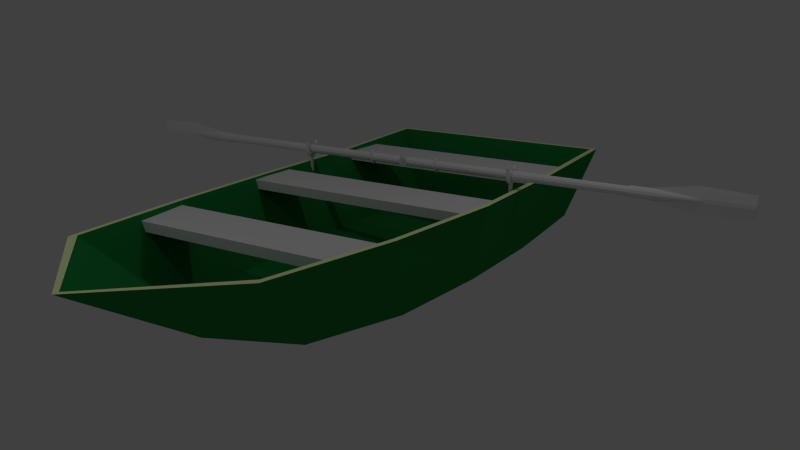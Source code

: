 # Source: boat5.blend  (saved by Blender 2.71.0; exported with 4.5.12 LTS)
import bpy
from mathutils import Matrix  # noqa: F401  (used for matrix-valued properties, if any)

bpy.ops.wm.read_factory_settings(use_empty=True)
scene = bpy.context.scene
scene.name = 'Scene'

# ---- collections
col_collection_1 = bpy.data.collections.new('Collection 1'); scene.collection.children.link(col_collection_1)
col_collection_2 = bpy.data.collections.new('Collection 2'); scene.collection.children.link(col_collection_2)
col_collection_2.hide_render = True
col_collection_2.hide_viewport = True

# ---- materials (node trees are filled in below, after node groups)
mat_seats = bpy.data.materials.new('Seats')
mat_seats.alpha_threshold = 0.0
mat_seats.use_transparent_shadow = False
mat_seats.roughness = 0.5
mat_seats.line_color = (0.0, 0.0, 0.0, 1.0)
mat_hull = bpy.data.materials.new('Hull')
mat_hull.alpha_threshold = 0.0
mat_hull.use_transparent_shadow = False
mat_hull.diffuse_color = (0.015, 0.24, 0.054, 1.0)
mat_hull.roughness = 0.5
mat_hull.line_color = (0.0, 0.0, 0.0, 1.0)
mat_gunwale = bpy.data.materials.new('Gunwale')
mat_gunwale.alpha_threshold = 0.0
mat_gunwale.use_transparent_shadow = False
mat_gunwale.diffuse_color = (0.85, 1.0, 0.5, 1.0)
mat_gunwale.roughness = 0.5
mat_gunwale.line_color = (0.0, 0.0, 0.0, 1.0)

# ---- material node trees

# ---- world
world_world = bpy.data.worlds.new('World'); scene.world = world_world
world_world.color = (0.05088, 0.05088, 0.05088)
world_world.use_sun_shadow = False
world_world.sun_shadow_jitter_overblur = 0.0
world_world.cycles.sampling_method = 'MANUAL'
world_world.cycles.sample_map_resolution = 256

# ---- cameras
cam_camera = bpy.data.cameras.new('Camera')
cam_camera.clip_end = 100.0
cam_camera.lens = 35.0
cam_camera.sensor_width = 32.0
cam_camera.sensor_height = 18.0
cam_camera.ortho_scale = 7.314
cam_camera.dof.focus_distance = 0.0
cam_camera.dof.aperture_fstop = 128.0

# ---- lights
light_lamp_001 = bpy.data.lights.new('Lamp.001', 'POINT')
light_lamp_001.transmission_factor = 0.0
light_lamp_001.cutoff_distance = 30.0
light_lamp_001.energy = 100.0
light_lamp_001.shadow_buffer_clip_start = 1.001
light_lamp_001.shadow_soft_size = 0.1
light_lamp_001.shadow_maximum_resolution = 0.006
light_lamp_001.use_absolute_resolution = True
light_lamp_001.cycles.use_multiple_importance_sampling = False
light_lamp = bpy.data.lights.new('Lamp', 'POINT')
light_lamp.transmission_factor = 0.0
light_lamp.cutoff_distance = 30.0
light_lamp.energy = 100.0
light_lamp.shadow_buffer_clip_start = 1.001
light_lamp.shadow_soft_size = 0.1
light_lamp.shadow_maximum_resolution = 0.006
light_lamp.use_absolute_resolution = True
light_lamp.cycles.use_multiple_importance_sampling = False

# ---- meshes
me_cube_012 = bpy.data.meshes.new('Cube.012')
me_cube_012.from_pydata([(-1.0, -1.0, -1.0), (-1.0, 1.0, -1.0), (1.0, 1.0, -1.0), (1.0, -1.0, -1.0), (-1.0, -1.0, 1.0), (-1.0, 1.0, 1.0), (1.0, 1.0, 1.0), (1.0, -1.0, 1.0), (-0.8408, -13.0, -1.0), (-0.9107, -11.0, -1.0), (0.9107, -11.0, -1.0), (0.8408, -13.0, -1.0), (-0.8408, -13.0, 1.0), (-0.9107, -11.0, 1.0), (0.9107, -11.0, 1.0), (0.8408, -13.0, 1.0), (-1.0, -7.0, -1.0), (-1.0, -5.0, -1.0), (1.0, -5.0, -1.0), (1.0, -7.0, -1.0), (-1.0, -7.0, 1.0), (-1.0, -5.0, 1.0), (1.0, -5.0, 1.0), (1.0, -7.0, 1.0), (0.8353, 3.195, -14.53), (0.631, -13.18, -14.18), (-0.6307, -13.18, -14.18), (-0.8353, 3.195, -14.53), (1.061, 3.835, 2.663), (0.8012, -15.76, 2.491), (-0.7988, -15.76, 2.491), (-1.058, 3.835, 2.663), (1.015, 3.635, 2.663), (0.7669, -15.56, 2.491), (-0.7644, -15.56, 2.491), (-1.012, 3.635, 2.663), (0.7898, 2.995, -13.32), (0.5966, -12.98, -12.98), (-0.5963, -12.98, -12.98), (-0.7898, 2.995, -13.32), (0.8353, -0.8981, -16.42), (0.8353, -4.991, -16.59), (0.7664, -9.084, -16.59), (-0.7663, -9.084, -16.59), (-0.8353, -4.991, -16.59), (-0.8353, -0.8981, -16.42), (1.061, -1.064, 1.63), (1.061, -5.963, 1.458), (0.9732, -10.86, 1.802), (-0.9705, -10.86, 1.802), (-1.058, -5.963, 1.458), (-1.058, -1.064, 1.63), (1.015, -1.164, 1.63), (1.015, -5.963, 1.458), (0.9315, -10.76, 1.802), (-0.9288, -10.76, 1.802), (-1.012, -5.963, 1.458), (-1.012, -1.164, 1.63), (0.7898, -0.9981, -15.22), (0.7898, -4.991, -15.39), (0.7246, -8.984, -15.39), (-0.7245, -8.984, -15.39), (-0.7898, -4.991, -15.39), (-0.7898, -0.9981, -15.22), (5.423e-08, 3.195, -14.53), (0.0001723, -14.36, -14.18), (0.001409, 3.835, 2.663), (0.001236, -18.91, 2.491), (0.001409, 3.635, 2.663), (0.001236, -18.71, 2.491), (1.085e-07, 2.995, -13.32), (0.0001721, -14.16, -12.98), (0.0, -0.8981, -18.31), (0.0, -4.991, -19.35), (5.813e-05, -9.084, -17.93), (5.423e-08, -0.9981, -17.1), (-1.085e-07, -4.991, -18.15), (5.797e-05, -8.984, -16.72)], [], [(4, 5, 1, 0), (5, 6, 2, 1), (6, 7, 3, 2), (7, 4, 0, 3), (0, 1, 2, 3), (7, 6, 5, 4), (12, 13, 9, 8), (13, 14, 10, 9), (14, 15, 11, 10), (15, 12, 8, 11), (8, 9, 10, 11), (15, 14, 13, 12), (20, 21, 17, 16), (21, 22, 18, 17), (22, 23, 19, 18), (23, 20, 16, 19), (16, 17, 18, 19), (23, 22, 21, 20), (74, 65, 26, 43), (49, 30, 34, 55), (42, 48, 29, 25), (65, 67, 30, 26), (45, 51, 31, 27), (66, 64, 27, 31), (55, 34, 38, 61), (67, 29, 33, 69), (66, 31, 35, 68), (46, 28, 32, 52), (77, 61, 38, 71), (69, 33, 37, 71), (68, 35, 39, 70), (52, 32, 36, 58), (64, 72, 45, 27), (72, 73, 44, 45), (73, 74, 43, 44), (31, 51, 57, 35), (51, 50, 56, 57), (50, 49, 55, 56), (24, 28, 46, 40), (40, 46, 47, 41), (41, 47, 48, 42), (26, 30, 49, 43), (43, 49, 50, 44), (44, 50, 51, 45), (35, 57, 63, 39), (57, 56, 62, 63), (56, 55, 61, 62), (29, 48, 54, 33), (48, 47, 53, 54), (47, 46, 52, 53), (70, 39, 63, 75), (75, 63, 62, 76), (76, 62, 61, 77), (33, 54, 60, 37), (54, 53, 59, 60), (53, 52, 58, 59), (42, 25, 65, 74), (25, 29, 67, 65), (28, 24, 64, 66), (30, 67, 69, 34), (28, 66, 68, 32), (60, 77, 71, 37), (34, 69, 71, 38), (32, 68, 70, 36), (24, 40, 72, 64), (40, 41, 73, 72), (41, 42, 74, 73), (36, 70, 75, 58), (58, 75, 76, 59), (59, 76, 77, 60)])
me_cube_012.polygons.foreach_set('material_index', [0, 0, 0, 0, 0, 0, 0, 0, 0, 0, 0, 0, 0, 0, 0, 0, 0, 0, 1, 2, 1, 1, 1, 1, 1, 2, 2, 2, 1, 1, 1, 1, 1, 1, 1, 2, 2, 2, 1, 1, 1, 1, 1, 1, 1, 1, 1, 2, 2, 2, 1, 1, 1, 1, 1, 1, 1, 1, 1, 2, 2, 1, 1, 1, 1, 1, 1, 1, 1, 1])
me_cube_012.materials.append(mat_seats)
me_cube_012.materials.append(mat_hull)
me_cube_012.materials.append(mat_gunwale)
me_cube_012.use_remesh_preserve_volume = False
me_cube_012.use_remesh_preserve_attributes = False
me_cube_012.use_mirror_vertex_groups = False
me_cube_012.update()
me_torus_001 = bpy.data.meshes.new('Torus.001')
me_torus_001.from_pydata([(0.165, 0.0, 0.0), (0.1603, 0.0, 0.0175), (0.1475, 0.0, 0.03031), (0.13, 0.0, 0.035), (0.1125, 0.0, 0.03031), (0.09969, 0.0, 0.0175), (0.095, 0.0, 4.286e-18), (0.09969, 0.0, -0.0175), (0.1125, 0.0, -0.03031), (0.13, 0.0, -0.035), (0.1475, 0.0, -0.03031), (0.1603, 0.0, -0.0175), (-0.165, 1.442e-08, 0.0), (-0.1603, 1.401e-08, 0.0175), (-0.1475, 1.289e-08, 0.03031), (-0.13, 1.136e-08, 0.035), (-0.1125, 9.835e-09, 0.03031), (-0.09969, 8.715e-09, 0.0175), (-0.095, 8.305e-09, 4.286e-18), (-0.09969, 8.715e-09, -0.0175), (-0.1125, 9.835e-09, -0.03031), (-0.13, 1.136e-08, -0.035), (-0.1475, 1.289e-08, -0.03031), (-0.1603, 1.401e-08, -0.0175), (-0.155, -0.05643, 0.0), (-0.1506, -0.05483, 0.0175), (-0.1386, -0.05045, 0.03031), (-0.1222, -0.04446, 0.035), (-0.1057, -0.03848, 0.03031), (-0.09368, -0.0341, 0.0175), (-0.08927, -0.03249, 4.286e-18), (-0.09368, -0.0341, -0.0175), (-0.1057, -0.03848, -0.03031), (-0.1222, -0.04446, -0.035), (-0.1386, -0.05045, -0.03031), (-0.1506, -0.05483, -0.0175), (-0.1264, -0.1061, 0.0), (-0.1228, -0.103, 0.0175), (-0.113, -0.09481, 0.03031), (-0.09959, -0.08356, 0.035), (-0.08618, -0.07231, 0.03031), (-0.07637, -0.06408, 0.0175), (-0.07277, -0.06106, 4.286e-18), (-0.07637, -0.06408, -0.0175), (-0.08618, -0.07231, -0.03031), (-0.09959, -0.08356, -0.035), (-0.113, -0.09481, -0.03031), (-0.1228, -0.103, -0.0175), (-0.0825, -0.1429, 0.0), (-0.08016, -0.1388, 0.0175), (-0.07375, -0.1277, 0.03031), (-0.065, -0.1126, 0.035), (-0.05625, -0.09743, 0.03031), (-0.04984, -0.08633, 0.0175), (-0.0475, -0.08227, 4.286e-18), (-0.04984, -0.08633, -0.0175), (-0.05625, -0.09743, -0.03031), (-0.065, -0.1126, -0.035), (-0.07375, -0.1277, -0.03031), (-0.08016, -0.1388, -0.0175), (-0.02865, -0.1625, 0.0), (-0.02784, -0.1579, 0.0175), (-0.02561, -0.1453, 0.03031), (-0.02257, -0.128, 0.035), (-0.01954, -0.1108, 0.03031), (-0.01731, -0.09817, 0.0175), (-0.0165, -0.09356, 4.286e-18), (-0.01731, -0.09817, -0.0175), (-0.01954, -0.1108, -0.03031), (-0.02257, -0.128, -0.035), (-0.02561, -0.1453, -0.03031), (-0.02784, -0.1579, -0.0175), (0.02865, -0.1625, 0.0), (0.02784, -0.1579, 0.0175), (0.02561, -0.1453, 0.03031), (0.02257, -0.128, 0.035), (0.01954, -0.1108, 0.03031), (0.01731, -0.09817, 0.0175), (0.0165, -0.09356, 4.286e-18), (0.01731, -0.09817, -0.0175), (0.01954, -0.1108, -0.03031), (0.02257, -0.128, -0.035), (0.02561, -0.1453, -0.03031), (0.02784, -0.1579, -0.0175), (0.0825, -0.1429, 0.0), (0.08016, -0.1388, 0.0175), (0.07375, -0.1277, 0.03031), (0.065, -0.1126, 0.035), (0.05625, -0.09743, 0.03031), (0.04984, -0.08633, 0.0175), (0.0475, -0.08227, 4.286e-18), (0.04984, -0.08633, -0.0175), (0.05625, -0.09743, -0.03031), (0.065, -0.1126, -0.035), (0.07375, -0.1277, -0.03031), (0.08016, -0.1388, -0.0175), (0.1264, -0.1061, 0.0), (0.1228, -0.103, 0.0175), (0.113, -0.09481, 0.03031), (0.09959, -0.08356, 0.035), (0.08618, -0.07231, 0.03031), (0.07637, -0.06408, 0.0175), (0.07277, -0.06106, 4.286e-18), (0.07637, -0.06408, -0.0175), (0.08618, -0.07231, -0.03031), (0.09959, -0.08356, -0.035), (0.113, -0.09481, -0.03031), (0.1228, -0.103, -0.0175), (0.155, -0.05643, 0.0), (0.1506, -0.05483, 0.0175), (0.1386, -0.05045, 0.03031), (0.1222, -0.04446, 0.035), (0.1057, -0.03848, 0.03031), (0.09368, -0.0341, 0.0175), (0.08927, -0.03249, 4.286e-18), (0.09368, -0.0341, -0.0175), (0.1057, -0.03848, -0.03031), (0.1222, -0.04446, -0.035), (0.1386, -0.05045, -0.03031), (0.1506, -0.05483, -0.0175), (0.165, 0.1, 0.0), (0.1603, 0.1, 0.0175), (0.1475, 0.1, 0.03031), (0.13, 0.1, 0.035), (0.1125, 0.1, 0.03031), (0.09969, 0.1, 0.0175), (0.095, 0.1, 4.286e-18), (0.09969, 0.1, -0.0175), (0.1125, 0.1, -0.03031), (0.13, 0.1, -0.035), (0.1475, 0.1, -0.03031), (0.1603, 0.1, -0.0175), (-0.165, 0.1, 0.0), (-0.1603, 0.1, 0.0175), (-0.1475, 0.1, 0.03031), (-0.13, 0.1, 0.035), (-0.1125, 0.1, 0.03031), (-0.09969, 0.1, 0.0175), (-0.095, 0.1, 4.286e-18), (-0.09969, 0.1, -0.0175), (-0.1125, 0.1, -0.03031), (-0.13, 0.1, -0.035), (-0.1475, 0.1, -0.03031), (-0.1603, 0.1, -0.0175), (0.1626, 0.15, 0.0), (0.1602, 0.15, 0.0175), (0.1538, 0.15, 0.03031), (0.1451, 0.15, 0.035), (0.1363, 0.15, 0.03031), (0.1299, 0.15, 0.0175), (0.1276, 0.15, 0.0), (0.1299, 0.15, -0.0175), (0.1363, 0.15, -0.03031), (0.1451, 0.15, -0.035), (0.1538, 0.15, -0.03031), (0.1602, 0.15, -0.0175), (-0.1616, 0.15, 0.0), (-0.1593, 0.15, 0.0175), (-0.1529, 0.15, 0.03031), (-0.1441, 0.15, 0.035), (-0.1354, 0.15, 0.03031), (-0.129, 0.15, 0.0175), (-0.1266, 0.15, 0.0), (-0.129, 0.15, -0.0175), (-0.1354, 0.15, -0.03031), (-0.1441, 0.15, -0.035), (-0.1529, 0.15, -0.03031), (-0.1593, 0.15, -0.0175), (-0.035, -0.1267, 0.0), (-0.03031, -0.1267, 0.0175), (-0.0175, -0.1267, 0.03031), (1.49e-08, -0.1267, 0.035), (0.0175, -0.1267, 0.03031), (0.03031, -0.1267, 0.0175), (0.035, -0.1267, 4.286e-18), (0.03031, -0.1267, -0.0175), (0.0175, -0.1267, -0.03031), (1.49e-08, -0.1267, -0.035), (-0.0175, -0.1267, -0.03031), (-0.03031, -0.1267, -0.0175), (-0.035, -0.5267, 1.774e-07), (-0.03031, -0.5267, 0.0175), (-0.0175, -0.5267, 0.03031), (1.49e-08, -0.5267, 0.035), (0.0175, -0.5267, 0.03031), (0.03031, -0.5267, 0.0175), (0.035, -0.5267, 1.774e-07), (0.03031, -0.5267, -0.0175), (0.0175, -0.5267, -0.03031), (1.49e-08, -0.5267, -0.035), (-0.0175, -0.5267, -0.03031), (-0.03031, -0.5267, -0.0175)], [], [(12, 24, 25, 13), (13, 25, 26, 14), (14, 26, 27, 15), (15, 27, 28, 16), (16, 28, 29, 17), (17, 29, 30, 18), (18, 30, 31, 19), (19, 31, 32, 20), (20, 32, 33, 21), (21, 33, 34, 22), (22, 34, 35, 23), (23, 35, 24, 12), (24, 36, 37, 25), (25, 37, 38, 26), (26, 38, 39, 27), (27, 39, 40, 28), (28, 40, 41, 29), (29, 41, 42, 30), (30, 42, 43, 31), (31, 43, 44, 32), (32, 44, 45, 33), (33, 45, 46, 34), (34, 46, 47, 35), (35, 47, 36, 24), (36, 48, 49, 37), (37, 49, 50, 38), (38, 50, 51, 39), (39, 51, 52, 40), (40, 52, 53, 41), (41, 53, 54, 42), (42, 54, 55, 43), (43, 55, 56, 44), (44, 56, 57, 45), (45, 57, 58, 46), (46, 58, 59, 47), (47, 59, 48, 36), (48, 60, 61, 49), (49, 61, 62, 50), (50, 62, 63, 51), (51, 63, 64, 52), (52, 64, 65, 53), (53, 65, 66, 54), (54, 66, 67, 55), (55, 67, 68, 56), (56, 68, 69, 57), (57, 69, 70, 58), (58, 70, 71, 59), (59, 71, 60, 48), (60, 72, 73, 61), (61, 73, 74, 62), (62, 74, 75, 63), (63, 75, 76, 64), (64, 76, 77, 65), (65, 77, 78, 66), (66, 78, 79, 67), (67, 79, 80, 68), (68, 80, 81, 69), (69, 81, 82, 70), (70, 82, 83, 71), (71, 83, 72, 60), (72, 84, 85, 73), (73, 85, 86, 74), (74, 86, 87, 75), (75, 87, 88, 76), (76, 88, 89, 77), (77, 89, 90, 78), (78, 90, 91, 79), (79, 91, 92, 80), (80, 92, 93, 81), (81, 93, 94, 82), (82, 94, 95, 83), (83, 95, 84, 72), (84, 96, 97, 85), (85, 97, 98, 86), (86, 98, 99, 87), (87, 99, 100, 88), (88, 100, 101, 89), (89, 101, 102, 90), (90, 102, 103, 91), (91, 103, 104, 92), (92, 104, 105, 93), (93, 105, 106, 94), (94, 106, 107, 95), (95, 107, 96, 84), (96, 108, 109, 97), (97, 109, 110, 98), (98, 110, 111, 99), (99, 111, 112, 100), (100, 112, 113, 101), (101, 113, 114, 102), (102, 114, 115, 103), (103, 115, 116, 104), (104, 116, 117, 105), (105, 117, 118, 106), (106, 118, 119, 107), (107, 119, 108, 96), (108, 0, 1, 109), (109, 1, 2, 110), (110, 2, 3, 111), (111, 3, 4, 112), (112, 4, 5, 113), (113, 5, 6, 114), (114, 6, 7, 115), (115, 7, 8, 116), (116, 8, 9, 117), (117, 9, 10, 118), (118, 10, 11, 119), (119, 11, 0, 108), (3, 2, 122, 123), (21, 22, 142, 141), (17, 18, 138, 137), (7, 6, 126, 127), (11, 10, 130, 131), (9, 8, 128, 129), (8, 7, 127, 128), (18, 19, 139, 138), (5, 4, 124, 125), (1, 0, 120, 121), (6, 5, 125, 126), (14, 15, 135, 134), (0, 11, 131, 120), (2, 1, 121, 122), (12, 13, 133, 132), (19, 20, 140, 139), (16, 17, 137, 136), (4, 3, 123, 124), (10, 9, 129, 130), (22, 23, 143, 142), (23, 12, 132, 143), (13, 14, 134, 133), (15, 16, 136, 135), (20, 21, 141, 140), (133, 134, 158, 157), (120, 131, 155, 144), (138, 139, 163, 162), (129, 128, 152, 153), (121, 120, 144, 145), (141, 142, 166, 165), (123, 122, 146, 147), (142, 143, 167, 166), (128, 127, 151, 152), (125, 124, 148, 149), (130, 129, 153, 154), (131, 130, 154, 155), (135, 136, 160, 159), (136, 137, 161, 160), (127, 126, 150, 151), (134, 135, 159, 158), (132, 133, 157, 156), (122, 121, 145, 146), (126, 125, 149, 150), (143, 132, 156, 167), (124, 123, 147, 148), (139, 140, 164, 163), (137, 138, 162, 161), (140, 141, 165, 164), (148, 147, 146, 145, 144, 155, 154, 153, 152, 151, 150, 149), (156, 157, 158, 159, 160, 161, 162, 163, 164, 165, 166, 167), (168, 179, 178, 177, 176, 175, 174, 173, 172, 171, 170, 169), (180, 181, 182, 183, 184, 185, 186, 187, 188, 189, 190, 191), (179, 168, 180, 191), (173, 174, 186, 185), (169, 170, 182, 181), (172, 173, 185, 184), (174, 175, 187, 186), (170, 171, 183, 182), (177, 178, 190, 189), (178, 179, 191, 190), (175, 176, 188, 187), (176, 177, 189, 188), (171, 172, 184, 183), (168, 169, 181, 180)])
me_torus_001.use_remesh_preserve_volume = False
me_torus_001.use_remesh_preserve_attributes = False
me_torus_001.use_mirror_vertex_groups = False
me_torus_001.update()
me_cylinder_001 = bpy.data.meshes.new('Cylinder.001')
me_cylinder_001.from_pydata([(0.0, 0.083, -2.1), (0.0, 0.083, 2.1), (0.0415, 0.07188, -2.1), (0.0415, 0.07188, 2.1), (0.07188, 0.0415, -2.1), (0.07188, 0.0415, 2.1), (0.083, -3.628e-09, -2.1), (0.083, -3.628e-09, 2.1), (0.07188, -0.0415, -2.1), (0.07188, -0.0415, 2.1), (0.0415, -0.07188, -2.1), (0.0415, -0.07188, 2.1), (1.253e-08, -0.083, -2.1), (1.253e-08, -0.083, 2.1), (-0.0415, -0.07188, -2.1), (-0.0415, -0.07188, 2.1), (-0.07188, -0.0415, -2.1), (-0.07188, -0.0415, 2.1), (-0.083, -3.859e-08, -2.1), (-0.083, -3.859e-08, 2.1), (-0.07188, 0.0415, -2.1), (-0.07188, 0.0415, 2.1), (-0.0415, 0.07188, -2.1), (-0.0415, 0.07188, 2.1), (0.0, 0.083, 1.459), (0.0, 0.083, 1.502), (0.0415, 0.07188, 1.502), (0.0415, 0.07188, 1.459), (0.07188, 0.0415, 1.502), (0.07188, 0.0415, 1.459), (0.083, -3.628e-09, 1.502), (0.083, -3.628e-09, 1.459), (0.07188, -0.0415, 1.502), (0.07188, -0.0415, 1.459), (0.0415, -0.07188, 1.502), (0.0415, -0.07188, 1.459), (1.253e-08, -0.083, 1.502), (1.253e-08, -0.083, 1.459), (-0.0415, -0.07188, 1.502), (-0.0415, -0.07188, 1.459), (-0.07188, -0.0415, 1.502), (-0.07188, -0.0415, 1.459), (-0.083, -3.859e-08, 1.502), (-0.083, -3.859e-08, 1.459), (-0.07188, 0.0415, 1.502), (-0.07188, 0.0415, 1.459), (-0.0415, 0.07188, 1.502), (-0.0415, 0.07188, 1.459), (2.235e-09, 0.083, 1.502), (2.235e-09, 0.083, 1.459), (0.0664, 0.07188, 1.459), (0.0664, 0.07188, 1.502), (0.115, 0.0415, 1.459), (0.115, 0.0415, 1.502), (0.1328, -3.628e-09, 1.459), (0.1328, -3.628e-09, 1.502), (0.115, -0.0415, 1.459), (0.115, -0.0415, 1.502), (0.0664, -0.07188, 1.459), (0.0664, -0.07188, 1.502), (2.229e-08, -0.083, 1.459), (2.229e-08, -0.083, 1.502), (-0.0664, -0.07188, 1.459), (-0.0664, -0.07188, 1.502), (-0.115, -0.0415, 1.459), (-0.115, -0.0415, 1.502), (-0.1328, -3.859e-08, 1.459), (-0.1328, -3.859e-08, 1.502), (-0.115, 0.0415, 1.459), (-0.115, 0.0415, 1.502), (-0.0664, 0.07188, 1.459), (-0.0664, 0.07188, 1.502), (3.713e-10, 0.09954, -2.1), (0.04977, 0.08621, -2.1), (0.08621, 0.04977, -2.1), (0.09954, -2.123e-09, -2.1), (0.08621, -0.04977, -2.1), (0.04977, -0.08621, -2.1), (1.54e-08, -0.09954, -2.1), (-0.04977, -0.08621, -2.1), (-0.08621, -0.04977, -2.1), (-0.09954, -4.405e-08, -2.1), (-0.08621, 0.04977, -2.1), (-0.04977, 0.08621, -2.1), (3.713e-10, 0.09954, -2.1), (0.04977, 0.08621, -2.1), (0.08621, 0.04977, -2.1), (0.09954, -2.123e-09, -2.1), (0.08621, -0.04977, -2.1), (0.04977, -0.08621, -2.1), (1.54e-08, -0.09954, -2.1), (-0.04977, -0.08621, -2.1), (-0.08621, -0.04977, -2.1), (-0.09954, -4.405e-08, -2.1), (-0.08621, 0.04977, -2.1), (-0.04977, 0.08621, -2.1), (0.02489, 0.09288, -2.1), (0.06799, 0.06799, -2.1), (0.09288, 0.02489, -2.1), (0.09288, -0.02489, -2.1), (0.06799, -0.06799, -2.1), (0.02489, -0.09288, -2.1), (-0.02489, -0.09288, -2.1), (-0.06799, -0.06799, -2.1), (-0.09288, -0.02489, -2.1), (-0.09288, 0.02489, -2.1), (-0.06799, 0.06799, -2.1), (-0.02489, 0.09288, -2.1), (3.713e-10, 0.09954, -2.1), (0.04977, 0.08621, -2.1), (0.08621, 0.04977, -2.1), (0.09954, -2.123e-09, -2.1), (0.08621, -0.04977, -2.1), (0.04977, -0.08621, -2.1), (1.54e-08, -0.09954, -2.1), (-0.04977, -0.08621, -2.1), (-0.08621, -0.04977, -2.1), (-0.09954, -4.405e-08, -2.1), (-0.08621, 0.04977, -2.1), (-0.04977, 0.08621, -2.1), (0.02489, 0.09288, -2.1), (0.06799, 0.06799, -2.1), (0.09288, 0.02489, -2.1), (0.09288, -0.02489, -2.1), (0.06799, -0.06799, -2.1), (0.02489, -0.09288, -2.1), (-0.02489, -0.09288, -2.1), (-0.06799, -0.06799, -2.1), (-0.09288, -0.02489, -2.1), (-0.09288, 0.02489, -2.1), (-0.06799, 0.06799, -2.1), (-0.02489, 0.09288, -2.1), (3.713e-10, 0.09954, -2.4), (0.04977, 0.08621, -2.4), (0.08621, 0.04977, -2.4), (0.09954, -2.123e-09, -2.4), (0.08621, -0.04977, -2.4), (0.04977, -0.08621, -2.4), (1.54e-08, -0.09954, -2.4), (-0.04977, -0.08621, -2.4), (-0.08621, -0.04977, -2.4), (-0.09954, -4.405e-08, -2.4), (-0.08621, 0.04977, -2.4), (-0.04977, 0.08621, -2.4), (0.02489, 0.09288, -2.4), (0.06799, 0.06799, -2.4), (0.09288, 0.02489, -2.4), (0.09288, -0.02489, -2.4), (0.06799, -0.06799, -2.4), (0.02489, -0.09288, -2.4), (-0.02489, -0.09288, -2.4), (-0.06799, -0.06799, -2.4), (-0.09288, -0.02489, -2.4), (-0.09288, 0.02489, -2.4), (-0.06799, 0.06799, -2.4), (-0.02489, 0.09288, -2.4), (-3.725e-09, 0.02489, -3.273), (0.01589, 0.02489, -3.26), (0.02752, 0.02489, -3.223), (0.2335, -2.123e-09, -3.198), (0.02752, -0.02489, -3.223), (0.01589, -0.02489, -3.26), (5.588e-09, -0.02489, -3.273), (-0.01589, -0.02489, -3.26), (-0.02752, -0.02489, -3.223), (-0.2335, -4.405e-08, -3.198), (-0.02752, 0.02489, -3.223), (-0.01589, 0.02489, -3.26), (0.007944, 0.02489, -3.266), (0.0217, 0.02489, -3.241), (0.02965, 0.02489, -3.198), (0.02965, -0.02489, -3.198), (0.0217, -0.02489, -3.241), (0.007944, -0.02489, -3.266), (-0.007944, -0.02489, -3.266), (-0.0217, -0.02489, -3.241), (-0.02965, -0.02489, -3.198), (-0.02965, 0.02489, -3.198), (-0.0217, 0.02489, -3.241), (-0.007944, 0.02489, -3.266), (-3.725e-09, 0.02489, -3.273), (0.01589, 0.02489, -3.26), (0.02752, 0.02489, -3.223), (0.2335, -2.123e-09, -3.198), (0.02752, -0.02489, -3.223), (0.01589, -0.02489, -3.26), (5.588e-09, -0.02489, -3.273), (-0.01589, -0.02489, -3.26), (-0.02752, -0.02489, -3.223), (-0.2335, -4.405e-08, -3.198), (-0.02752, 0.02489, -3.223), (-0.01589, 0.02489, -3.26), (0.007944, 0.02489, -3.266), (0.0217, 0.02489, -3.241), (0.02965, 0.02489, -3.198), (0.02965, -0.02489, -3.198), (0.0217, -0.02489, -3.241), (0.007944, -0.02489, -3.266), (-0.007944, -0.02489, -3.266), (-0.0217, -0.02489, -3.241), (-0.02965, -0.02489, -3.198), (-0.02965, 0.02489, -3.198), (-0.0217, 0.02489, -3.241), (-0.007944, 0.02489, -3.266), (-3.458e-09, 0.02489, -4.038), (0.0135, 0.02489, -4.038), (0.02339, 0.02489, -4.038), (0.1984, -2.123e-09, -4.038), (0.02339, -0.02489, -4.038), (0.0135, -0.02489, -4.038), (4.459e-09, -0.02489, -4.038), (-0.0135, -0.02489, -4.038), (-0.02339, -0.02489, -4.038), (-0.1984, -4.405e-08, -4.038), (-0.02339, 0.02489, -4.038), (-0.0135, 0.02489, -4.038), (0.006752, 0.02489, -4.038), (0.01845, 0.02489, -4.038), (0.0252, 0.02489, -4.038), (0.0252, -0.02489, -4.038), (0.01845, -0.02489, -4.038), (0.006752, -0.02489, -4.038), (-0.006752, -0.02489, -4.038), (-0.01845, -0.02489, -4.038), (-0.0252, -0.02489, -4.038), (-0.0252, 0.02489, -4.038), (-0.01845, 0.02489, -4.038), (-0.006752, 0.02489, -4.038)], [], [(25, 1, 3, 26), (26, 3, 5, 28), (28, 5, 7, 30), (30, 7, 9, 32), (32, 9, 11, 34), (34, 11, 13, 36), (36, 13, 15, 38), (38, 15, 17, 40), (40, 17, 19, 42), (42, 19, 21, 44), (3, 1, 23, 21, 19, 17, 15, 13, 11, 9, 7, 5), (46, 23, 1, 25), (44, 21, 23, 46), (22, 0, 72, 83), (0, 24, 27, 2), (48, 25, 26, 51), (2, 27, 29, 4), (51, 26, 28, 53), (4, 29, 31, 6), (53, 28, 30, 55), (6, 31, 33, 8), (55, 30, 32, 57), (8, 33, 35, 10), (57, 32, 34, 59), (10, 35, 37, 12), (59, 34, 36, 61), (12, 37, 39, 14), (61, 36, 38, 63), (14, 39, 41, 16), (63, 38, 40, 65), (16, 41, 43, 18), (65, 40, 42, 67), (18, 43, 45, 20), (67, 42, 44, 69), (22, 47, 24, 0), (71, 46, 25, 48), (20, 45, 47, 22), (69, 44, 46, 71), (24, 49, 50, 27), (49, 48, 51, 50), (27, 50, 52, 29), (50, 51, 53, 52), (29, 52, 54, 31), (52, 53, 55, 54), (31, 54, 56, 33), (54, 55, 57, 56), (33, 56, 58, 35), (56, 57, 59, 58), (35, 58, 60, 37), (58, 59, 61, 60), (37, 60, 62, 39), (60, 61, 63, 62), (39, 62, 64, 41), (62, 63, 65, 64), (41, 64, 66, 43), (64, 65, 67, 66), (43, 66, 68, 45), (66, 67, 69, 68), (47, 70, 49, 24), (70, 71, 48, 49), (45, 68, 70, 47), (68, 69, 71, 70), (20, 22, 83, 82), (18, 20, 82, 81), (16, 18, 81, 80), (14, 16, 80, 79), (12, 14, 79, 78), (10, 12, 78, 77), (8, 10, 77, 76), (6, 8, 76, 75), (4, 6, 75, 74), (2, 4, 74, 73), (0, 2, 73, 72), (83, 72, 84, 107, 95), (82, 83, 95, 106, 94), (81, 82, 94, 105, 93), (80, 81, 93, 104, 92), (79, 80, 92, 103, 91), (78, 79, 91, 102, 90), (77, 78, 90, 101, 89), (76, 77, 89, 100, 88), (75, 76, 88, 99, 87), (74, 75, 87, 98, 86), (73, 74, 86, 97, 85), (72, 73, 85, 96, 84), (94, 106, 130, 118), (97, 86, 110, 121), (92, 104, 128, 116), (106, 95, 119, 130), (90, 102, 126, 114), (104, 93, 117, 128), (88, 100, 124, 112), (102, 91, 115, 126), (100, 89, 113, 124), (86, 98, 122, 110), (95, 107, 131, 119), (98, 87, 111, 122), (84, 96, 120, 108), (93, 105, 129, 117), (96, 85, 109, 120), (107, 84, 108, 131), (91, 103, 127, 115), (105, 94, 118, 129), (89, 101, 125, 113), (103, 92, 116, 127), (101, 90, 114, 125), (87, 99, 123, 111), (99, 88, 112, 123), (85, 97, 121, 109), (116, 128, 152, 140), (129, 118, 142, 153), (114, 126, 150, 138), (127, 116, 140, 151), (112, 124, 148, 136), (125, 114, 138, 149), (123, 112, 136, 147), (110, 122, 146, 134), (119, 131, 155, 143), (121, 110, 134, 145), (108, 120, 144, 132), (117, 129, 153, 141), (130, 119, 143, 154), (115, 127, 151, 139), (128, 117, 141, 152), (113, 125, 149, 137), (126, 115, 139, 150), (124, 113, 137, 148), (111, 123, 147, 135), (122, 111, 135, 146), (109, 121, 145, 133), (118, 130, 154, 142), (120, 109, 133, 144), (131, 108, 132, 155), (136, 148, 172, 160), (149, 138, 162, 173), (147, 136, 160, 171), (134, 146, 170, 158), (143, 155, 179, 167), (145, 134, 158, 169), (132, 144, 168, 156), (141, 153, 177, 165), (154, 143, 167, 178), (139, 151, 175, 163), (152, 141, 165, 176), (137, 149, 173, 161), (150, 139, 163, 174), (148, 137, 161, 172), (135, 147, 171, 159), (146, 135, 159, 170), (133, 145, 169, 157), (142, 154, 178, 166), (144, 133, 157, 168), (155, 132, 156, 179), (140, 152, 176, 164), (153, 142, 166, 177), (138, 150, 174, 162), (151, 140, 164, 175), (167, 179, 203, 191), (169, 158, 182, 193), (156, 168, 192, 180), (165, 177, 201, 189), (178, 167, 191, 202), (163, 175, 199, 187), (176, 165, 189, 200), (161, 173, 197, 185), (174, 163, 187, 198), (172, 161, 185, 196), (159, 171, 195, 183), (170, 159, 183, 194), (157, 169, 193, 181), (166, 178, 202, 190), (168, 157, 181, 192), (179, 156, 180, 203), (164, 176, 200, 188), (177, 166, 190, 201), (162, 174, 198, 186), (175, 164, 188, 199), (160, 172, 196, 184), (173, 162, 186, 197), (171, 160, 184, 195), (158, 170, 194, 182), (187, 199, 223, 211), (200, 189, 213, 224), (185, 197, 221, 209), (198, 187, 211, 222), (196, 185, 209, 220), (183, 195, 219, 207), (194, 183, 207, 218), (181, 193, 217, 205), (190, 202, 226, 214), (192, 181, 205, 216), (203, 180, 204, 227), (188, 200, 224, 212), (201, 190, 214, 225), (186, 198, 222, 210), (199, 188, 212, 223), (184, 196, 220, 208), (197, 186, 210, 221), (195, 184, 208, 219), (182, 194, 218, 206), (191, 203, 227, 215), (193, 182, 206, 217), (180, 192, 216, 204), (189, 201, 225, 213), (202, 191, 215, 226), (216, 205, 217, 206, 218, 207, 219, 208, 220, 209, 221, 210, 222, 211, 223, 212, 224, 213, 225, 214, 226, 215, 227, 204)])
me_cylinder_001.use_remesh_preserve_volume = False
me_cylinder_001.use_remesh_preserve_attributes = False
me_cylinder_001.use_mirror_vertex_groups = False
me_cylinder_001.update()
me_torus = bpy.data.meshes.new('Torus')
me_torus.from_pydata([(0.165, 0.0, 0.0), (0.1603, 0.0, 0.0175), (0.1475, 0.0, 0.03031), (0.13, 0.0, 0.035), (0.1125, 0.0, 0.03031), (0.09969, 0.0, 0.0175), (0.095, 0.0, 4.286e-18), (0.09969, 0.0, -0.0175), (0.1125, 0.0, -0.03031), (0.13, 0.0, -0.035), (0.1475, 0.0, -0.03031), (0.1603, 0.0, -0.0175), (-0.165, 1.442e-08, 0.0), (-0.1603, 1.401e-08, 0.0175), (-0.1475, 1.289e-08, 0.03031), (-0.13, 1.136e-08, 0.035), (-0.1125, 9.835e-09, 0.03031), (-0.09969, 8.715e-09, 0.0175), (-0.095, 8.305e-09, 4.286e-18), (-0.09969, 8.715e-09, -0.0175), (-0.1125, 9.835e-09, -0.03031), (-0.13, 1.136e-08, -0.035), (-0.1475, 1.289e-08, -0.03031), (-0.1603, 1.401e-08, -0.0175), (-0.155, -0.05643, 0.0), (-0.1506, -0.05483, 0.0175), (-0.1386, -0.05045, 0.03031), (-0.1222, -0.04446, 0.035), (-0.1057, -0.03848, 0.03031), (-0.09368, -0.0341, 0.0175), (-0.08927, -0.03249, 4.286e-18), (-0.09368, -0.0341, -0.0175), (-0.1057, -0.03848, -0.03031), (-0.1222, -0.04446, -0.035), (-0.1386, -0.05045, -0.03031), (-0.1506, -0.05483, -0.0175), (-0.1264, -0.1061, 0.0), (-0.1228, -0.103, 0.0175), (-0.113, -0.09481, 0.03031), (-0.09959, -0.08356, 0.035), (-0.08618, -0.07231, 0.03031), (-0.07637, -0.06408, 0.0175), (-0.07277, -0.06106, 4.286e-18), (-0.07637, -0.06408, -0.0175), (-0.08618, -0.07231, -0.03031), (-0.09959, -0.08356, -0.035), (-0.113, -0.09481, -0.03031), (-0.1228, -0.103, -0.0175), (-0.0825, -0.1429, 0.0), (-0.08016, -0.1388, 0.0175), (-0.07375, -0.1277, 0.03031), (-0.065, -0.1126, 0.035), (-0.05625, -0.09743, 0.03031), (-0.04984, -0.08633, 0.0175), (-0.0475, -0.08227, 4.286e-18), (-0.04984, -0.08633, -0.0175), (-0.05625, -0.09743, -0.03031), (-0.065, -0.1126, -0.035), (-0.07375, -0.1277, -0.03031), (-0.08016, -0.1388, -0.0175), (-0.02865, -0.1625, 0.0), (-0.02784, -0.1579, 0.0175), (-0.02561, -0.1453, 0.03031), (-0.02257, -0.128, 0.035), (-0.01954, -0.1108, 0.03031), (-0.01731, -0.09817, 0.0175), (-0.0165, -0.09356, 4.286e-18), (-0.01731, -0.09817, -0.0175), (-0.01954, -0.1108, -0.03031), (-0.02257, -0.128, -0.035), (-0.02561, -0.1453, -0.03031), (-0.02784, -0.1579, -0.0175), (0.02865, -0.1625, 0.0), (0.02784, -0.1579, 0.0175), (0.02561, -0.1453, 0.03031), (0.02257, -0.128, 0.035), (0.01954, -0.1108, 0.03031), (0.01731, -0.09817, 0.0175), (0.0165, -0.09356, 4.286e-18), (0.01731, -0.09817, -0.0175), (0.01954, -0.1108, -0.03031), (0.02257, -0.128, -0.035), (0.02561, -0.1453, -0.03031), (0.02784, -0.1579, -0.0175), (0.0825, -0.1429, 0.0), (0.08016, -0.1388, 0.0175), (0.07375, -0.1277, 0.03031), (0.065, -0.1126, 0.035), (0.05625, -0.09743, 0.03031), (0.04984, -0.08633, 0.0175), (0.0475, -0.08227, 4.286e-18), (0.04984, -0.08633, -0.0175), (0.05625, -0.09743, -0.03031), (0.065, -0.1126, -0.035), (0.07375, -0.1277, -0.03031), (0.08016, -0.1388, -0.0175), (0.1264, -0.1061, 0.0), (0.1228, -0.103, 0.0175), (0.113, -0.09481, 0.03031), (0.09959, -0.08356, 0.035), (0.08618, -0.07231, 0.03031), (0.07637, -0.06408, 0.0175), (0.07277, -0.06106, 4.286e-18), (0.07637, -0.06408, -0.0175), (0.08618, -0.07231, -0.03031), (0.09959, -0.08356, -0.035), (0.113, -0.09481, -0.03031), (0.1228, -0.103, -0.0175), (0.155, -0.05643, 0.0), (0.1506, -0.05483, 0.0175), (0.1386, -0.05045, 0.03031), (0.1222, -0.04446, 0.035), (0.1057, -0.03848, 0.03031), (0.09368, -0.0341, 0.0175), (0.08927, -0.03249, 4.286e-18), (0.09368, -0.0341, -0.0175), (0.1057, -0.03848, -0.03031), (0.1222, -0.04446, -0.035), (0.1386, -0.05045, -0.03031), (0.1506, -0.05483, -0.0175), (0.165, 0.1, 0.0), (0.1603, 0.1, 0.0175), (0.1475, 0.1, 0.03031), (0.13, 0.1, 0.035), (0.1125, 0.1, 0.03031), (0.09969, 0.1, 0.0175), (0.095, 0.1, 4.286e-18), (0.09969, 0.1, -0.0175), (0.1125, 0.1, -0.03031), (0.13, 0.1, -0.035), (0.1475, 0.1, -0.03031), (0.1603, 0.1, -0.0175), (-0.165, 0.1, 0.0), (-0.1603, 0.1, 0.0175), (-0.1475, 0.1, 0.03031), (-0.13, 0.1, 0.035), (-0.1125, 0.1, 0.03031), (-0.09969, 0.1, 0.0175), (-0.095, 0.1, 4.286e-18), (-0.09969, 0.1, -0.0175), (-0.1125, 0.1, -0.03031), (-0.13, 0.1, -0.035), (-0.1475, 0.1, -0.03031), (-0.1603, 0.1, -0.0175), (0.1626, 0.15, 0.0), (0.1602, 0.15, 0.0175), (0.1538, 0.15, 0.03031), (0.1451, 0.15, 0.035), (0.1363, 0.15, 0.03031), (0.1299, 0.15, 0.0175), (0.1276, 0.15, 0.0), (0.1299, 0.15, -0.0175), (0.1363, 0.15, -0.03031), (0.1451, 0.15, -0.035), (0.1538, 0.15, -0.03031), (0.1602, 0.15, -0.0175), (-0.1616, 0.15, 0.0), (-0.1593, 0.15, 0.0175), (-0.1529, 0.15, 0.03031), (-0.1441, 0.15, 0.035), (-0.1354, 0.15, 0.03031), (-0.129, 0.15, 0.0175), (-0.1266, 0.15, 0.0), (-0.129, 0.15, -0.0175), (-0.1354, 0.15, -0.03031), (-0.1441, 0.15, -0.035), (-0.1529, 0.15, -0.03031), (-0.1593, 0.15, -0.0175), (-0.035, -0.1267, 0.0), (-0.03031, -0.1267, 0.0175), (-0.0175, -0.1267, 0.03031), (1.49e-08, -0.1267, 0.035), (0.0175, -0.1267, 0.03031), (0.03031, -0.1267, 0.0175), (0.035, -0.1267, 4.286e-18), (0.03031, -0.1267, -0.0175), (0.0175, -0.1267, -0.03031), (1.49e-08, -0.1267, -0.035), (-0.0175, -0.1267, -0.03031), (-0.03031, -0.1267, -0.0175), (-0.035, -0.5267, 1.774e-07), (-0.03031, -0.5267, 0.0175), (-0.0175, -0.5267, 0.03031), (1.49e-08, -0.5267, 0.035), (0.0175, -0.5267, 0.03031), (0.03031, -0.5267, 0.0175), (0.035, -0.5267, 1.774e-07), (0.03031, -0.5267, -0.0175), (0.0175, -0.5267, -0.03031), (1.49e-08, -0.5267, -0.035), (-0.0175, -0.5267, -0.03031), (-0.03031, -0.5267, -0.0175)], [], [(12, 24, 25, 13), (13, 25, 26, 14), (14, 26, 27, 15), (15, 27, 28, 16), (16, 28, 29, 17), (17, 29, 30, 18), (18, 30, 31, 19), (19, 31, 32, 20), (20, 32, 33, 21), (21, 33, 34, 22), (22, 34, 35, 23), (23, 35, 24, 12), (24, 36, 37, 25), (25, 37, 38, 26), (26, 38, 39, 27), (27, 39, 40, 28), (28, 40, 41, 29), (29, 41, 42, 30), (30, 42, 43, 31), (31, 43, 44, 32), (32, 44, 45, 33), (33, 45, 46, 34), (34, 46, 47, 35), (35, 47, 36, 24), (36, 48, 49, 37), (37, 49, 50, 38), (38, 50, 51, 39), (39, 51, 52, 40), (40, 52, 53, 41), (41, 53, 54, 42), (42, 54, 55, 43), (43, 55, 56, 44), (44, 56, 57, 45), (45, 57, 58, 46), (46, 58, 59, 47), (47, 59, 48, 36), (48, 60, 61, 49), (49, 61, 62, 50), (50, 62, 63, 51), (51, 63, 64, 52), (52, 64, 65, 53), (53, 65, 66, 54), (54, 66, 67, 55), (55, 67, 68, 56), (56, 68, 69, 57), (57, 69, 70, 58), (58, 70, 71, 59), (59, 71, 60, 48), (60, 72, 73, 61), (61, 73, 74, 62), (62, 74, 75, 63), (63, 75, 76, 64), (64, 76, 77, 65), (65, 77, 78, 66), (66, 78, 79, 67), (67, 79, 80, 68), (68, 80, 81, 69), (69, 81, 82, 70), (70, 82, 83, 71), (71, 83, 72, 60), (72, 84, 85, 73), (73, 85, 86, 74), (74, 86, 87, 75), (75, 87, 88, 76), (76, 88, 89, 77), (77, 89, 90, 78), (78, 90, 91, 79), (79, 91, 92, 80), (80, 92, 93, 81), (81, 93, 94, 82), (82, 94, 95, 83), (83, 95, 84, 72), (84, 96, 97, 85), (85, 97, 98, 86), (86, 98, 99, 87), (87, 99, 100, 88), (88, 100, 101, 89), (89, 101, 102, 90), (90, 102, 103, 91), (91, 103, 104, 92), (92, 104, 105, 93), (93, 105, 106, 94), (94, 106, 107, 95), (95, 107, 96, 84), (96, 108, 109, 97), (97, 109, 110, 98), (98, 110, 111, 99), (99, 111, 112, 100), (100, 112, 113, 101), (101, 113, 114, 102), (102, 114, 115, 103), (103, 115, 116, 104), (104, 116, 117, 105), (105, 117, 118, 106), (106, 118, 119, 107), (107, 119, 108, 96), (108, 0, 1, 109), (109, 1, 2, 110), (110, 2, 3, 111), (111, 3, 4, 112), (112, 4, 5, 113), (113, 5, 6, 114), (114, 6, 7, 115), (115, 7, 8, 116), (116, 8, 9, 117), (117, 9, 10, 118), (118, 10, 11, 119), (119, 11, 0, 108), (3, 2, 122, 123), (21, 22, 142, 141), (17, 18, 138, 137), (7, 6, 126, 127), (11, 10, 130, 131), (9, 8, 128, 129), (8, 7, 127, 128), (18, 19, 139, 138), (5, 4, 124, 125), (1, 0, 120, 121), (6, 5, 125, 126), (14, 15, 135, 134), (0, 11, 131, 120), (2, 1, 121, 122), (12, 13, 133, 132), (19, 20, 140, 139), (16, 17, 137, 136), (4, 3, 123, 124), (10, 9, 129, 130), (22, 23, 143, 142), (23, 12, 132, 143), (13, 14, 134, 133), (15, 16, 136, 135), (20, 21, 141, 140), (133, 134, 158, 157), (120, 131, 155, 144), (138, 139, 163, 162), (129, 128, 152, 153), (121, 120, 144, 145), (141, 142, 166, 165), (123, 122, 146, 147), (142, 143, 167, 166), (128, 127, 151, 152), (125, 124, 148, 149), (130, 129, 153, 154), (131, 130, 154, 155), (135, 136, 160, 159), (136, 137, 161, 160), (127, 126, 150, 151), (134, 135, 159, 158), (132, 133, 157, 156), (122, 121, 145, 146), (126, 125, 149, 150), (143, 132, 156, 167), (124, 123, 147, 148), (139, 140, 164, 163), (137, 138, 162, 161), (140, 141, 165, 164), (148, 147, 146, 145, 144, 155, 154, 153, 152, 151, 150, 149), (156, 157, 158, 159, 160, 161, 162, 163, 164, 165, 166, 167), (168, 179, 178, 177, 176, 175, 174, 173, 172, 171, 170, 169), (180, 181, 182, 183, 184, 185, 186, 187, 188, 189, 190, 191), (179, 168, 180, 191), (173, 174, 186, 185), (169, 170, 182, 181), (172, 173, 185, 184), (174, 175, 187, 186), (170, 171, 183, 182), (177, 178, 190, 189), (178, 179, 191, 190), (175, 176, 188, 187), (176, 177, 189, 188), (171, 172, 184, 183), (168, 169, 181, 180)])
me_torus.use_remesh_preserve_volume = False
me_torus.use_remesh_preserve_attributes = False
me_torus.use_mirror_vertex_groups = False
me_torus.update()
me_cylinder = bpy.data.meshes.new('Cylinder')
me_cylinder.from_pydata([(0.0, 0.083, -2.1), (0.0, 0.083, 2.1), (0.0415, 0.07188, -2.1), (0.0415, 0.07188, 2.1), (0.07188, 0.0415, -2.1), (0.07188, 0.0415, 2.1), (0.083, -3.628e-09, -2.1), (0.083, -3.628e-09, 2.1), (0.07188, -0.0415, -2.1), (0.07188, -0.0415, 2.1), (0.0415, -0.07188, -2.1), (0.0415, -0.07188, 2.1), (1.253e-08, -0.083, -2.1), (1.253e-08, -0.083, 2.1), (-0.0415, -0.07188, -2.1), (-0.0415, -0.07188, 2.1), (-0.07188, -0.0415, -2.1), (-0.07188, -0.0415, 2.1), (-0.083, -3.859e-08, -2.1), (-0.083, -3.859e-08, 2.1), (-0.07188, 0.0415, -2.1), (-0.07188, 0.0415, 2.1), (-0.0415, 0.07188, -2.1), (-0.0415, 0.07188, 2.1), (0.0, 0.083, 1.459), (0.0, 0.083, 1.502), (0.0415, 0.07188, 1.502), (0.0415, 0.07188, 1.459), (0.07188, 0.0415, 1.502), (0.07188, 0.0415, 1.459), (0.083, -3.628e-09, 1.502), (0.083, -3.628e-09, 1.459), (0.07188, -0.0415, 1.502), (0.07188, -0.0415, 1.459), (0.0415, -0.07188, 1.502), (0.0415, -0.07188, 1.459), (1.253e-08, -0.083, 1.502), (1.253e-08, -0.083, 1.459), (-0.0415, -0.07188, 1.502), (-0.0415, -0.07188, 1.459), (-0.07188, -0.0415, 1.502), (-0.07188, -0.0415, 1.459), (-0.083, -3.859e-08, 1.502), (-0.083, -3.859e-08, 1.459), (-0.07188, 0.0415, 1.502), (-0.07188, 0.0415, 1.459), (-0.0415, 0.07188, 1.502), (-0.0415, 0.07188, 1.459), (2.235e-09, 0.083, 1.502), (2.235e-09, 0.083, 1.459), (0.0664, 0.07188, 1.459), (0.0664, 0.07188, 1.502), (0.115, 0.0415, 1.459), (0.115, 0.0415, 1.502), (0.1328, -3.628e-09, 1.459), (0.1328, -3.628e-09, 1.502), (0.115, -0.0415, 1.459), (0.115, -0.0415, 1.502), (0.0664, -0.07188, 1.459), (0.0664, -0.07188, 1.502), (2.229e-08, -0.083, 1.459), (2.229e-08, -0.083, 1.502), (-0.0664, -0.07188, 1.459), (-0.0664, -0.07188, 1.502), (-0.115, -0.0415, 1.459), (-0.115, -0.0415, 1.502), (-0.1328, -3.859e-08, 1.459), (-0.1328, -3.859e-08, 1.502), (-0.115, 0.0415, 1.459), (-0.115, 0.0415, 1.502), (-0.0664, 0.07188, 1.459), (-0.0664, 0.07188, 1.502), (3.713e-10, 0.09954, -2.1), (0.04977, 0.08621, -2.1), (0.08621, 0.04977, -2.1), (0.09954, -2.123e-09, -2.1), (0.08621, -0.04977, -2.1), (0.04977, -0.08621, -2.1), (1.54e-08, -0.09954, -2.1), (-0.04977, -0.08621, -2.1), (-0.08621, -0.04977, -2.1), (-0.09954, -4.405e-08, -2.1), (-0.08621, 0.04977, -2.1), (-0.04977, 0.08621, -2.1), (3.713e-10, 0.09954, -2.1), (0.04977, 0.08621, -2.1), (0.08621, 0.04977, -2.1), (0.09954, -2.123e-09, -2.1), (0.08621, -0.04977, -2.1), (0.04977, -0.08621, -2.1), (1.54e-08, -0.09954, -2.1), (-0.04977, -0.08621, -2.1), (-0.08621, -0.04977, -2.1), (-0.09954, -4.405e-08, -2.1), (-0.08621, 0.04977, -2.1), (-0.04977, 0.08621, -2.1), (0.02489, 0.09288, -2.1), (0.06799, 0.06799, -2.1), (0.09288, 0.02489, -2.1), (0.09288, -0.02489, -2.1), (0.06799, -0.06799, -2.1), (0.02489, -0.09288, -2.1), (-0.02489, -0.09288, -2.1), (-0.06799, -0.06799, -2.1), (-0.09288, -0.02489, -2.1), (-0.09288, 0.02489, -2.1), (-0.06799, 0.06799, -2.1), (-0.02489, 0.09288, -2.1), (3.713e-10, 0.09954, -2.1), (0.04977, 0.08621, -2.1), (0.08621, 0.04977, -2.1), (0.09954, -2.123e-09, -2.1), (0.08621, -0.04977, -2.1), (0.04977, -0.08621, -2.1), (1.54e-08, -0.09954, -2.1), (-0.04977, -0.08621, -2.1), (-0.08621, -0.04977, -2.1), (-0.09954, -4.405e-08, -2.1), (-0.08621, 0.04977, -2.1), (-0.04977, 0.08621, -2.1), (0.02489, 0.09288, -2.1), (0.06799, 0.06799, -2.1), (0.09288, 0.02489, -2.1), (0.09288, -0.02489, -2.1), (0.06799, -0.06799, -2.1), (0.02489, -0.09288, -2.1), (-0.02489, -0.09288, -2.1), (-0.06799, -0.06799, -2.1), (-0.09288, -0.02489, -2.1), (-0.09288, 0.02489, -2.1), (-0.06799, 0.06799, -2.1), (-0.02489, 0.09288, -2.1), (3.713e-10, 0.09954, -2.4), (0.04977, 0.08621, -2.4), (0.08621, 0.04977, -2.4), (0.09954, -2.123e-09, -2.4), (0.08621, -0.04977, -2.4), (0.04977, -0.08621, -2.4), (1.54e-08, -0.09954, -2.4), (-0.04977, -0.08621, -2.4), (-0.08621, -0.04977, -2.4), (-0.09954, -4.405e-08, -2.4), (-0.08621, 0.04977, -2.4), (-0.04977, 0.08621, -2.4), (0.02489, 0.09288, -2.4), (0.06799, 0.06799, -2.4), (0.09288, 0.02489, -2.4), (0.09288, -0.02489, -2.4), (0.06799, -0.06799, -2.4), (0.02489, -0.09288, -2.4), (-0.02489, -0.09288, -2.4), (-0.06799, -0.06799, -2.4), (-0.09288, -0.02489, -2.4), (-0.09288, 0.02489, -2.4), (-0.06799, 0.06799, -2.4), (-0.02489, 0.09288, -2.4), (-3.725e-09, 0.02489, -3.273), (0.01589, 0.02489, -3.26), (0.02752, 0.02489, -3.223), (0.2335, -2.123e-09, -3.198), (0.02752, -0.02489, -3.223), (0.01589, -0.02489, -3.26), (5.588e-09, -0.02489, -3.273), (-0.01589, -0.02489, -3.26), (-0.02752, -0.02489, -3.223), (-0.2335, -4.405e-08, -3.198), (-0.02752, 0.02489, -3.223), (-0.01589, 0.02489, -3.26), (0.007944, 0.02489, -3.266), (0.0217, 0.02489, -3.241), (0.02965, 0.02489, -3.198), (0.02965, -0.02489, -3.198), (0.0217, -0.02489, -3.241), (0.007944, -0.02489, -3.266), (-0.007944, -0.02489, -3.266), (-0.0217, -0.02489, -3.241), (-0.02965, -0.02489, -3.198), (-0.02965, 0.02489, -3.198), (-0.0217, 0.02489, -3.241), (-0.007944, 0.02489, -3.266), (-3.725e-09, 0.02489, -3.273), (0.01589, 0.02489, -3.26), (0.02752, 0.02489, -3.223), (0.2335, -2.123e-09, -3.198), (0.02752, -0.02489, -3.223), (0.01589, -0.02489, -3.26), (5.588e-09, -0.02489, -3.273), (-0.01589, -0.02489, -3.26), (-0.02752, -0.02489, -3.223), (-0.2335, -4.405e-08, -3.198), (-0.02752, 0.02489, -3.223), (-0.01589, 0.02489, -3.26), (0.007944, 0.02489, -3.266), (0.0217, 0.02489, -3.241), (0.02965, 0.02489, -3.198), (0.02965, -0.02489, -3.198), (0.0217, -0.02489, -3.241), (0.007944, -0.02489, -3.266), (-0.007944, -0.02489, -3.266), (-0.0217, -0.02489, -3.241), (-0.02965, -0.02489, -3.198), (-0.02965, 0.02489, -3.198), (-0.0217, 0.02489, -3.241), (-0.007944, 0.02489, -3.266), (-3.458e-09, 0.02489, -4.038), (0.0135, 0.02489, -4.038), (0.02339, 0.02489, -4.038), (0.1984, -2.123e-09, -4.038), (0.02339, -0.02489, -4.038), (0.0135, -0.02489, -4.038), (4.459e-09, -0.02489, -4.038), (-0.0135, -0.02489, -4.038), (-0.02339, -0.02489, -4.038), (-0.1984, -4.405e-08, -4.038), (-0.02339, 0.02489, -4.038), (-0.0135, 0.02489, -4.038), (0.006752, 0.02489, -4.038), (0.01845, 0.02489, -4.038), (0.0252, 0.02489, -4.038), (0.0252, -0.02489, -4.038), (0.01845, -0.02489, -4.038), (0.006752, -0.02489, -4.038), (-0.006752, -0.02489, -4.038), (-0.01845, -0.02489, -4.038), (-0.0252, -0.02489, -4.038), (-0.0252, 0.02489, -4.038), (-0.01845, 0.02489, -4.038), (-0.006752, 0.02489, -4.038)], [], [(25, 1, 3, 26), (26, 3, 5, 28), (28, 5, 7, 30), (30, 7, 9, 32), (32, 9, 11, 34), (34, 11, 13, 36), (36, 13, 15, 38), (38, 15, 17, 40), (40, 17, 19, 42), (42, 19, 21, 44), (3, 1, 23, 21, 19, 17, 15, 13, 11, 9, 7, 5), (46, 23, 1, 25), (44, 21, 23, 46), (22, 0, 72, 83), (0, 24, 27, 2), (48, 25, 26, 51), (2, 27, 29, 4), (51, 26, 28, 53), (4, 29, 31, 6), (53, 28, 30, 55), (6, 31, 33, 8), (55, 30, 32, 57), (8, 33, 35, 10), (57, 32, 34, 59), (10, 35, 37, 12), (59, 34, 36, 61), (12, 37, 39, 14), (61, 36, 38, 63), (14, 39, 41, 16), (63, 38, 40, 65), (16, 41, 43, 18), (65, 40, 42, 67), (18, 43, 45, 20), (67, 42, 44, 69), (22, 47, 24, 0), (71, 46, 25, 48), (20, 45, 47, 22), (69, 44, 46, 71), (24, 49, 50, 27), (49, 48, 51, 50), (27, 50, 52, 29), (50, 51, 53, 52), (29, 52, 54, 31), (52, 53, 55, 54), (31, 54, 56, 33), (54, 55, 57, 56), (33, 56, 58, 35), (56, 57, 59, 58), (35, 58, 60, 37), (58, 59, 61, 60), (37, 60, 62, 39), (60, 61, 63, 62), (39, 62, 64, 41), (62, 63, 65, 64), (41, 64, 66, 43), (64, 65, 67, 66), (43, 66, 68, 45), (66, 67, 69, 68), (47, 70, 49, 24), (70, 71, 48, 49), (45, 68, 70, 47), (68, 69, 71, 70), (20, 22, 83, 82), (18, 20, 82, 81), (16, 18, 81, 80), (14, 16, 80, 79), (12, 14, 79, 78), (10, 12, 78, 77), (8, 10, 77, 76), (6, 8, 76, 75), (4, 6, 75, 74), (2, 4, 74, 73), (0, 2, 73, 72), (83, 72, 84, 107, 95), (82, 83, 95, 106, 94), (81, 82, 94, 105, 93), (80, 81, 93, 104, 92), (79, 80, 92, 103, 91), (78, 79, 91, 102, 90), (77, 78, 90, 101, 89), (76, 77, 89, 100, 88), (75, 76, 88, 99, 87), (74, 75, 87, 98, 86), (73, 74, 86, 97, 85), (72, 73, 85, 96, 84), (94, 106, 130, 118), (97, 86, 110, 121), (92, 104, 128, 116), (106, 95, 119, 130), (90, 102, 126, 114), (104, 93, 117, 128), (88, 100, 124, 112), (102, 91, 115, 126), (100, 89, 113, 124), (86, 98, 122, 110), (95, 107, 131, 119), (98, 87, 111, 122), (84, 96, 120, 108), (93, 105, 129, 117), (96, 85, 109, 120), (107, 84, 108, 131), (91, 103, 127, 115), (105, 94, 118, 129), (89, 101, 125, 113), (103, 92, 116, 127), (101, 90, 114, 125), (87, 99, 123, 111), (99, 88, 112, 123), (85, 97, 121, 109), (116, 128, 152, 140), (129, 118, 142, 153), (114, 126, 150, 138), (127, 116, 140, 151), (112, 124, 148, 136), (125, 114, 138, 149), (123, 112, 136, 147), (110, 122, 146, 134), (119, 131, 155, 143), (121, 110, 134, 145), (108, 120, 144, 132), (117, 129, 153, 141), (130, 119, 143, 154), (115, 127, 151, 139), (128, 117, 141, 152), (113, 125, 149, 137), (126, 115, 139, 150), (124, 113, 137, 148), (111, 123, 147, 135), (122, 111, 135, 146), (109, 121, 145, 133), (118, 130, 154, 142), (120, 109, 133, 144), (131, 108, 132, 155), (136, 148, 172, 160), (149, 138, 162, 173), (147, 136, 160, 171), (134, 146, 170, 158), (143, 155, 179, 167), (145, 134, 158, 169), (132, 144, 168, 156), (141, 153, 177, 165), (154, 143, 167, 178), (139, 151, 175, 163), (152, 141, 165, 176), (137, 149, 173, 161), (150, 139, 163, 174), (148, 137, 161, 172), (135, 147, 171, 159), (146, 135, 159, 170), (133, 145, 169, 157), (142, 154, 178, 166), (144, 133, 157, 168), (155, 132, 156, 179), (140, 152, 176, 164), (153, 142, 166, 177), (138, 150, 174, 162), (151, 140, 164, 175), (167, 179, 203, 191), (169, 158, 182, 193), (156, 168, 192, 180), (165, 177, 201, 189), (178, 167, 191, 202), (163, 175, 199, 187), (176, 165, 189, 200), (161, 173, 197, 185), (174, 163, 187, 198), (172, 161, 185, 196), (159, 171, 195, 183), (170, 159, 183, 194), (157, 169, 193, 181), (166, 178, 202, 190), (168, 157, 181, 192), (179, 156, 180, 203), (164, 176, 200, 188), (177, 166, 190, 201), (162, 174, 198, 186), (175, 164, 188, 199), (160, 172, 196, 184), (173, 162, 186, 197), (171, 160, 184, 195), (158, 170, 194, 182), (187, 199, 223, 211), (200, 189, 213, 224), (185, 197, 221, 209), (198, 187, 211, 222), (196, 185, 209, 220), (183, 195, 219, 207), (194, 183, 207, 218), (181, 193, 217, 205), (190, 202, 226, 214), (192, 181, 205, 216), (203, 180, 204, 227), (188, 200, 224, 212), (201, 190, 214, 225), (186, 198, 222, 210), (199, 188, 212, 223), (184, 196, 220, 208), (197, 186, 210, 221), (195, 184, 208, 219), (182, 194, 218, 206), (191, 203, 227, 215), (193, 182, 206, 217), (180, 192, 216, 204), (189, 201, 225, 213), (202, 191, 215, 226), (216, 205, 217, 206, 218, 207, 219, 208, 220, 209, 221, 210, 222, 211, 223, 212, 224, 213, 225, 214, 226, 215, 227, 204)])
me_cylinder.use_remesh_preserve_volume = False
me_cylinder.use_remesh_preserve_attributes = False
me_cylinder.use_mirror_vertex_groups = False
me_cylinder.update()
me_cube_002 = bpy.data.meshes.new('Cube.002')
me_cube_002.from_pydata([(-1.0, -1.0, -1.0), (-1.0, 1.0, -1.0), (1.0, 1.0, -1.0), (1.0, -1.0, -1.0), (-1.0, -1.0, 1.0), (-1.0, 1.0, 1.0), (1.0, 1.0, 1.0), (1.0, -1.0, 1.0)], [], [(4, 5, 1, 0), (5, 6, 2, 1), (6, 7, 3, 2), (7, 4, 0, 3), (0, 1, 2, 3), (7, 6, 5, 4)])
me_cube_002.use_remesh_preserve_volume = False
me_cube_002.use_remesh_preserve_attributes = False
me_cube_002.use_mirror_vertex_groups = False
me_cube_002.update()
me_cube_001 = bpy.data.meshes.new('Cube.001')
me_cube_001.from_pydata([(-1.0, -1.0, -1.0), (-1.0, 1.0, -1.0), (1.0, 1.0, -1.0), (1.0, -1.0, -1.0), (-1.0, -1.0, 1.0), (-1.0, 1.0, 1.0), (1.0, 1.0, 1.0), (1.0, -1.0, 1.0)], [], [(4, 5, 1, 0), (5, 6, 2, 1), (6, 7, 3, 2), (7, 4, 0, 3), (0, 1, 2, 3), (7, 6, 5, 4)])
me_cube_001.use_remesh_preserve_volume = False
me_cube_001.use_remesh_preserve_attributes = False
me_cube_001.use_mirror_vertex_groups = False
me_cube_001.update()

# ---- objects
ob_lamp_001 = bpy.data.objects.new('Lamp.001', light_lamp_001)
ob_boats = bpy.data.objects.new('Boats', me_cube_012)
ob_oarlock_l = bpy.data.objects.new('OarLock-L', me_torus_001)
ob_oar_l = bpy.data.objects.new('Oar-L', me_cylinder_001)
ob_oarlock_r = bpy.data.objects.new('OarLock-R', me_torus)
ob_oar_r = bpy.data.objects.new('Oar-R', me_cylinder)
ob_lamp = bpy.data.objects.new('Lamp', light_lamp)
ob_camera = bpy.data.objects.new('Camera', cam_camera)
ob_cube_002 = bpy.data.objects.new('Cube.002', me_cube_002)
ob_cube_001 = bpy.data.objects.new('Cube.001', me_cube_001)

# ---- transforms, parenting, visibility, modifiers, constraints
ob_lamp_001.location = (4.739, 0.2, 5.904)
ob_lamp_001.rotation_euler = (0.6503, 0.05522, 1.866)
ob_lamp_001.lock_rotations_4d = False
ob_lamp_001.empty_display_type = 'ARROWS'
ob_lamp_001.color = (0.0, 0.0, 0.0, 0.0)
ob_lamp_001.lineart.crease_threshold = 0.0
ob_boats.location = (0.0, 3.0, -0.397)
ob_boats.scale = (2.198, 0.5, 0.083)
ob_boats.lineart.crease_threshold = 0.0
ob_oarlock_l.parent = ob_boats
ob_oarlock_l.matrix_parent_inverse = Matrix(((0.4549, 0.0, 0.0, -0.0), (0.0, 2.0, 0.0, -6.0), (0.0, 0.0, 12.05, 4.783), (0.0, 0.0, 0.0, 1.0)))
ob_oarlock_l.location = (2.158, 1.2, -0.02081)
ob_oarlock_l.rotation_euler = (1.571, -0.0, 4.712)
ob_oarlock_l.lineart.crease_threshold = 0.0
_vg = ob_oarlock_l.vertex_groups.new(name='pin')
ob_oar_l.parent = ob_oarlock_l
ob_oar_l.location = (0.0, 0.0, 0.0)
ob_oar_l.rotation_euler = (0.0, -0.0, 1.571)
ob_oar_l.lineart.crease_threshold = 0.0
ob_oarlock_r.parent = ob_boats
ob_oarlock_r.matrix_parent_inverse = Matrix(((0.4549, 0.0, 0.0, -0.0), (0.0, 2.0, 0.0, -6.0), (0.0, 0.0, 12.05, 4.783), (0.0, 0.0, 0.0, 1.0)))
ob_oarlock_r.location = (-2.186, 1.2, -0.02081)
ob_oarlock_r.rotation_euler = (1.571, -0.0, 1.571)
ob_oarlock_r.lineart.crease_threshold = 0.0
_vg = ob_oarlock_r.vertex_groups.new(name='pin')
ob_oar_r.parent = ob_oarlock_r
ob_oar_r.location = (0.0, 0.0, 0.0)
ob_oar_r.rotation_euler = (0.0, -0.0, 1.571)
ob_oar_r.lineart.crease_threshold = 0.0
ob_lamp.location = (-1.9, -6.8, 5.904)
ob_lamp.rotation_euler = (0.6503, 0.05522, 1.866)
ob_lamp.lock_rotations_4d = False
ob_lamp.empty_display_type = 'ARROWS'
ob_lamp.color = (0.0, 0.0, 0.0, 0.0)
ob_lamp.lineart.crease_threshold = 0.0
ob_camera.location = (8.457, -12.26, 3.429)
ob_camera.rotation_euler = (1.284, -4.904e-07, 0.567)
ob_camera.scale = (1.0, 1.0, 1.0)
ob_camera.lock_rotations_4d = False
ob_camera.empty_display_type = 'ARROWS'
ob_camera.color = (0.0, 0.0, 0.0, 0.0)
ob_camera.display_type = 'WIRE'
ob_camera.lineart.crease_threshold = 0.0
ob_cube_002.location = (0.002644, 0.01231, -1.878)
ob_cube_002.scale = (1.843, 4.915, 0.75)
ob_cube_002.lineart.crease_threshold = 0.0
ob_cube_001.location = (0.002644, 0.01231, -1.034)
ob_cube_001.scale = (2.333, 4.915, 0.75)
ob_cube_001.lineart.crease_threshold = 0.0

# ---- collection membership
col_collection_1.objects.link(ob_lamp_001)
col_collection_1.objects.link(ob_boats)
col_collection_1.objects.link(ob_oarlock_l)
col_collection_1.objects.link(ob_oar_l)
col_collection_1.objects.link(ob_oarlock_r)
col_collection_1.objects.link(ob_oar_r)
col_collection_1.objects.link(ob_lamp)
col_collection_1.objects.link(ob_camera)
col_collection_2.objects.link(ob_cube_002)
col_collection_2.objects.link(ob_cube_001)

# ---- scene / render settings (as saved in the file)
scene.camera = ob_camera
scene.frame_start = 1; scene.frame_end = 250; scene.frame_set(1)
scene.render.engine = 'BLENDER_EEVEE_NEXT'
scene.render.resolution_percentage = 50
scene.render.dither_intensity = 0.0
scene.cycles.use_denoising = False
scene.cycles.samples = 10
scene.cycles.sampling_pattern = 'TABULATED_SOBOL'
scene.cycles.light_sampling_threshold = 0.0
scene.cycles.use_adaptive_sampling = False
scene.cycles.use_light_tree = False
scene.cycles.blur_glossy = 0.0
scene.cycles.volume_bounces = 1
scene.cycles.pixel_filter_type = 'GAUSSIAN'
scene.cycles.sample_clamp_indirect = 0.0
scene.view_settings.view_transform = 'Standard'
bpy.context.view_layer.update()
